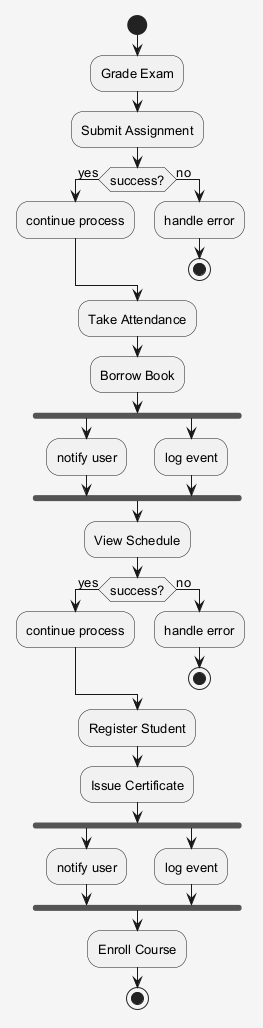

The diagram above was rendered by PlantUML. Its source (embedded in the PNG):
@startuml
skinparam shadowing false
skinparam backgroundColor #F5F5F5
skinparam defaultFontSize 13
start
:Grade Exam;
:Submit Assignment;
if (success?) then (yes)
:continue process;
else (no)
:handle error;
stop
endif
:Take Attendance;
:Borrow Book;
fork
:notify user;
fork again
:log event;
end fork
:View Schedule;
if (success?) then (yes)
:continue process;
else (no)
:handle error;
stop
endif
:Register Student;
:Issue Certificate;
fork
:notify user;
fork again
:log event;
end fork
:Enroll Course;
stop
@enduml